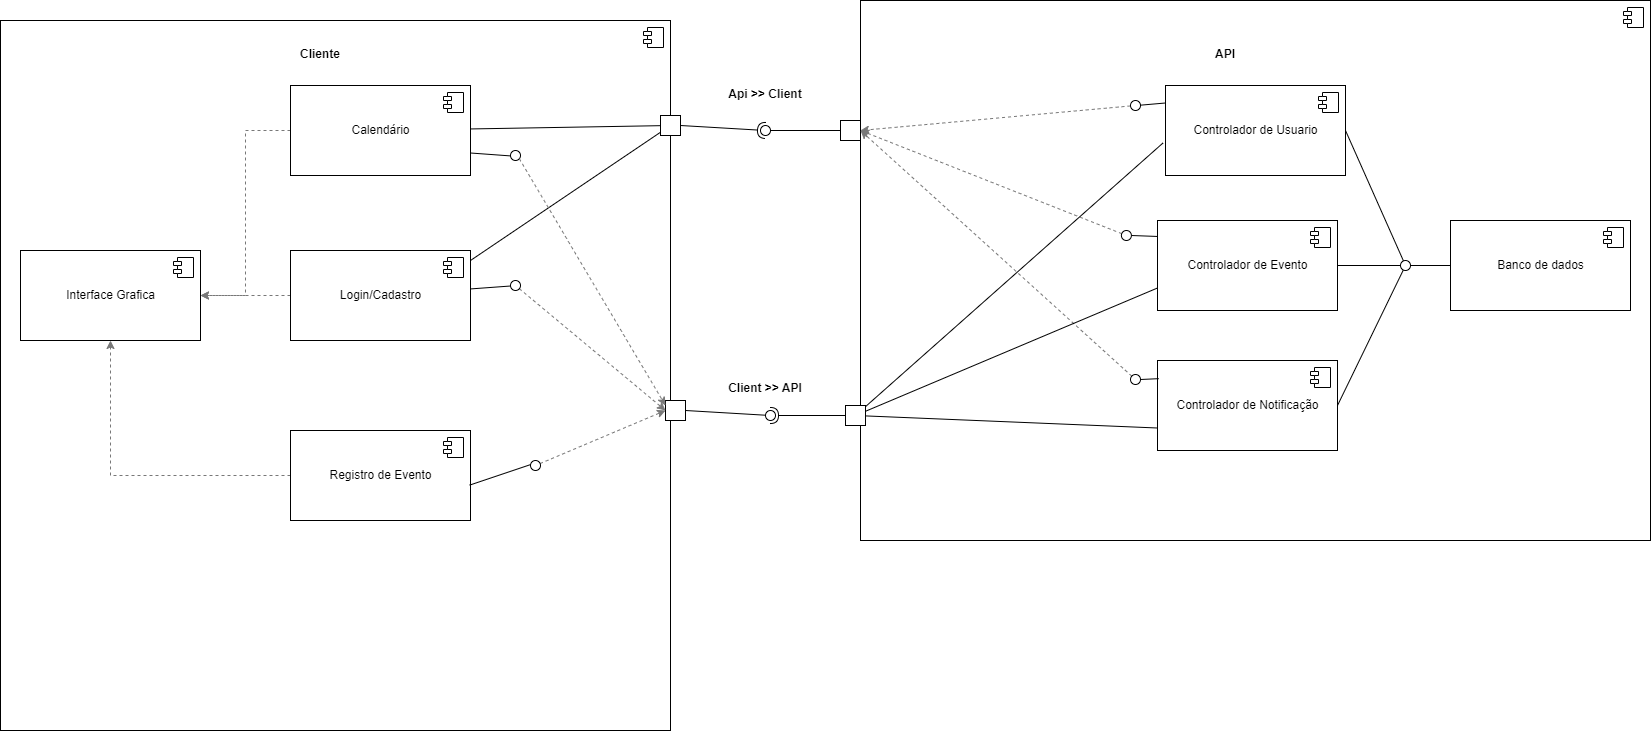

The diagram above was exported from draw.io. Its source (the exported page's mxGraphModel, read from the mxfile embedded in the PNG):
<mxGraphModel dx="2277" dy="393" grid="1" gridSize="10" guides="1" tooltips="1" connect="1" arrows="1" fold="1" page="1" pageScale="1" pageWidth="1169" pageHeight="827" math="0" shadow="0">
  <root>
    <mxCell id="4_i_vjUKTjB9zjNpbyHc-0" />
    <mxCell id="4_i_vjUKTjB9zjNpbyHc-1" parent="4_i_vjUKTjB9zjNpbyHc-0" />
    <mxCell id="4_i_vjUKTjB9zjNpbyHc-2" value="" style="html=1;dropTarget=0;labelPosition=center;verticalLabelPosition=middle;align=center;verticalAlign=middle;" parent="4_i_vjUKTjB9zjNpbyHc-1" vertex="1">
      <mxGeometry x="-820" y="40" width="670" height="710" as="geometry" />
    </mxCell>
    <mxCell id="4_i_vjUKTjB9zjNpbyHc-3" value="" style="shape=module;jettyWidth=8;jettyHeight=4;" parent="4_i_vjUKTjB9zjNpbyHc-2" vertex="1">
      <mxGeometry x="1" width="20" height="20" relative="1" as="geometry">
        <mxPoint x="-27" y="7" as="offset" />
      </mxGeometry>
    </mxCell>
    <mxCell id="4_i_vjUKTjB9zjNpbyHc-4" value="" style="html=1;dropTarget=0;" parent="4_i_vjUKTjB9zjNpbyHc-1" vertex="1">
      <mxGeometry x="40" y="20" width="790" height="540" as="geometry" />
    </mxCell>
    <mxCell id="4_i_vjUKTjB9zjNpbyHc-5" value="" style="shape=module;jettyWidth=8;jettyHeight=4;" parent="4_i_vjUKTjB9zjNpbyHc-4" vertex="1">
      <mxGeometry x="1" width="20" height="20" relative="1" as="geometry">
        <mxPoint x="-27" y="7" as="offset" />
      </mxGeometry>
    </mxCell>
    <mxCell id="4_i_vjUKTjB9zjNpbyHc-6" value="Cliente" style="text;align=center;fontStyle=1;verticalAlign=middle;spacingLeft=3;spacingRight=3;strokeColor=none;rotatable=0;points=[[0,0.5],[1,0.5]];portConstraint=eastwest;" parent="4_i_vjUKTjB9zjNpbyHc-1" vertex="1">
      <mxGeometry x="-540" y="60" width="80" height="26" as="geometry" />
    </mxCell>
    <mxCell id="4_i_vjUKTjB9zjNpbyHc-7" value="API" style="text;align=center;fontStyle=1;verticalAlign=middle;spacingLeft=3;spacingRight=3;strokeColor=none;rotatable=0;points=[[0,0.5],[1,0.5]];portConstraint=eastwest;" parent="4_i_vjUKTjB9zjNpbyHc-1" vertex="1">
      <mxGeometry x="365" y="60" width="80" height="26" as="geometry" />
    </mxCell>
    <mxCell id="4_i_vjUKTjB9zjNpbyHc-8" value="Banco de dados" style="html=1;dropTarget=0;" parent="4_i_vjUKTjB9zjNpbyHc-1" vertex="1">
      <mxGeometry x="630" y="240" width="180" height="90" as="geometry" />
    </mxCell>
    <mxCell id="4_i_vjUKTjB9zjNpbyHc-9" value="" style="shape=module;jettyWidth=8;jettyHeight=4;" parent="4_i_vjUKTjB9zjNpbyHc-8" vertex="1">
      <mxGeometry x="1" width="20" height="20" relative="1" as="geometry">
        <mxPoint x="-27" y="7" as="offset" />
      </mxGeometry>
    </mxCell>
    <mxCell id="4_i_vjUKTjB9zjNpbyHc-10" value="Controlador de Evento" style="html=1;dropTarget=0;" parent="4_i_vjUKTjB9zjNpbyHc-1" vertex="1">
      <mxGeometry x="337" y="240" width="180" height="90" as="geometry" />
    </mxCell>
    <mxCell id="4_i_vjUKTjB9zjNpbyHc-11" value="" style="shape=module;jettyWidth=8;jettyHeight=4;" parent="4_i_vjUKTjB9zjNpbyHc-10" vertex="1">
      <mxGeometry x="1" width="20" height="20" relative="1" as="geometry">
        <mxPoint x="-27" y="7" as="offset" />
      </mxGeometry>
    </mxCell>
    <mxCell id="4_i_vjUKTjB9zjNpbyHc-12" value="Controlador de Usuario" style="html=1;dropTarget=0;" parent="4_i_vjUKTjB9zjNpbyHc-1" vertex="1">
      <mxGeometry x="345" y="105" width="180" height="90" as="geometry" />
    </mxCell>
    <mxCell id="4_i_vjUKTjB9zjNpbyHc-13" value="" style="shape=module;jettyWidth=8;jettyHeight=4;" parent="4_i_vjUKTjB9zjNpbyHc-12" vertex="1">
      <mxGeometry x="1" width="20" height="20" relative="1" as="geometry">
        <mxPoint x="-27" y="7" as="offset" />
      </mxGeometry>
    </mxCell>
    <mxCell id="4_i_vjUKTjB9zjNpbyHc-14" value="Controlador de Notificação" style="html=1;dropTarget=0;" parent="4_i_vjUKTjB9zjNpbyHc-1" vertex="1">
      <mxGeometry x="337" y="380" width="180" height="90" as="geometry" />
    </mxCell>
    <mxCell id="4_i_vjUKTjB9zjNpbyHc-15" value="" style="shape=module;jettyWidth=8;jettyHeight=4;" parent="4_i_vjUKTjB9zjNpbyHc-14" vertex="1">
      <mxGeometry x="1" width="20" height="20" relative="1" as="geometry">
        <mxPoint x="-27" y="7" as="offset" />
      </mxGeometry>
    </mxCell>
    <mxCell id="4_i_vjUKTjB9zjNpbyHc-16" value="" style="rounded=0;orthogonalLoop=1;jettySize=auto;html=1;endArrow=none;endFill=0;exitX=0;exitY=0.5;exitDx=0;exitDy=0;" parent="4_i_vjUKTjB9zjNpbyHc-1" source="4_i_vjUKTjB9zjNpbyHc-19" target="4_i_vjUKTjB9zjNpbyHc-18" edge="1">
      <mxGeometry relative="1" as="geometry">
        <mxPoint x="-80" y="420" as="sourcePoint" />
      </mxGeometry>
    </mxCell>
    <mxCell id="4_i_vjUKTjB9zjNpbyHc-17" value="" style="rounded=0;orthogonalLoop=1;jettySize=auto;html=1;endArrow=halfCircle;endFill=0;entryX=0.5;entryY=0.5;entryDx=0;entryDy=0;endSize=6;strokeWidth=1;exitX=1;exitY=0.5;exitDx=0;exitDy=0;" parent="4_i_vjUKTjB9zjNpbyHc-1" source="4_i_vjUKTjB9zjNpbyHc-22" target="4_i_vjUKTjB9zjNpbyHc-18" edge="1">
      <mxGeometry relative="1" as="geometry">
        <mxPoint x="-151" y="355" as="sourcePoint" />
      </mxGeometry>
    </mxCell>
    <mxCell id="4_i_vjUKTjB9zjNpbyHc-18" value="" style="ellipse;whiteSpace=wrap;html=1;fontFamily=Helvetica;fontSize=12;fontColor=#000000;align=center;strokeColor=#000000;fillColor=#ffffff;points=[];aspect=fixed;resizable=0;" parent="4_i_vjUKTjB9zjNpbyHc-1" vertex="1">
      <mxGeometry x="-60" y="145" width="10" height="10" as="geometry" />
    </mxCell>
    <mxCell id="4_i_vjUKTjB9zjNpbyHc-19" value="" style="rounded=0;whiteSpace=wrap;html=1;" parent="4_i_vjUKTjB9zjNpbyHc-1" vertex="1">
      <mxGeometry x="20" y="140" width="20" height="20" as="geometry" />
    </mxCell>
    <mxCell id="4_i_vjUKTjB9zjNpbyHc-20" style="rounded=0;orthogonalLoop=1;jettySize=auto;html=1;endArrow=none;endFill=0;strokeColor=#000000;" parent="4_i_vjUKTjB9zjNpbyHc-1" source="4_i_vjUKTjB9zjNpbyHc-22" target="4_i_vjUKTjB9zjNpbyHc-48" edge="1">
      <mxGeometry relative="1" as="geometry" />
    </mxCell>
    <mxCell id="4_i_vjUKTjB9zjNpbyHc-21" style="edgeStyle=none;rounded=0;orthogonalLoop=1;jettySize=auto;html=1;entryX=1;entryY=0.111;entryDx=0;entryDy=0;entryPerimeter=0;endArrow=none;endFill=0;strokeColor=#000000;" parent="4_i_vjUKTjB9zjNpbyHc-1" source="4_i_vjUKTjB9zjNpbyHc-22" target="4_i_vjUKTjB9zjNpbyHc-55" edge="1">
      <mxGeometry relative="1" as="geometry" />
    </mxCell>
    <mxCell id="4_i_vjUKTjB9zjNpbyHc-22" value="" style="rounded=0;whiteSpace=wrap;html=1;" parent="4_i_vjUKTjB9zjNpbyHc-1" vertex="1">
      <mxGeometry x="-160" y="135" width="20" height="20" as="geometry" />
    </mxCell>
    <mxCell id="4_i_vjUKTjB9zjNpbyHc-23" style="edgeStyle=none;rounded=0;orthogonalLoop=1;jettySize=auto;html=1;entryX=1;entryY=0.5;entryDx=0;entryDy=0;endArrow=classic;endFill=1;dashed=1;strokeColor=#787878;" parent="4_i_vjUKTjB9zjNpbyHc-1" source="4_i_vjUKTjB9zjNpbyHc-24" target="4_i_vjUKTjB9zjNpbyHc-19" edge="1">
      <mxGeometry relative="1" as="geometry" />
    </mxCell>
    <mxCell id="4_i_vjUKTjB9zjNpbyHc-24" value="" style="ellipse;whiteSpace=wrap;html=1;fontFamily=Helvetica;fontSize=12;fontColor=#000000;align=center;strokeColor=#000000;fillColor=#ffffff;points=[];aspect=fixed;resizable=0;" parent="4_i_vjUKTjB9zjNpbyHc-1" vertex="1">
      <mxGeometry x="310" y="120" width="10" height="10" as="geometry" />
    </mxCell>
    <mxCell id="4_i_vjUKTjB9zjNpbyHc-25" value="" style="rounded=0;orthogonalLoop=1;jettySize=auto;html=1;endArrow=none;endFill=0;exitX=0;exitY=0.861;exitDx=0;exitDy=0;exitPerimeter=0;" parent="4_i_vjUKTjB9zjNpbyHc-1" target="4_i_vjUKTjB9zjNpbyHc-24" edge="1">
      <mxGeometry relative="1" as="geometry">
        <mxPoint x="345" y="122.49000000000001" as="sourcePoint" />
        <mxPoint x="110" y="55" as="targetPoint" />
      </mxGeometry>
    </mxCell>
    <mxCell id="4_i_vjUKTjB9zjNpbyHc-26" style="edgeStyle=none;rounded=0;orthogonalLoop=1;jettySize=auto;html=1;entryX=-0.005;entryY=0.844;entryDx=0;entryDy=0;entryPerimeter=0;endArrow=none;endFill=0;" parent="4_i_vjUKTjB9zjNpbyHc-1" source="4_i_vjUKTjB9zjNpbyHc-28" edge="1">
      <mxGeometry relative="1" as="geometry">
        <mxPoint x="337" y="255.96000000000004" as="targetPoint" />
      </mxGeometry>
    </mxCell>
    <mxCell id="4_i_vjUKTjB9zjNpbyHc-27" style="edgeStyle=none;rounded=0;orthogonalLoop=1;jettySize=auto;html=1;entryX=1;entryY=0.5;entryDx=0;entryDy=0;endArrow=classic;endFill=1;dashed=1;strokeColor=#787878;" parent="4_i_vjUKTjB9zjNpbyHc-1" source="4_i_vjUKTjB9zjNpbyHc-28" target="4_i_vjUKTjB9zjNpbyHc-19" edge="1">
      <mxGeometry relative="1" as="geometry" />
    </mxCell>
    <mxCell id="4_i_vjUKTjB9zjNpbyHc-28" value="" style="ellipse;whiteSpace=wrap;html=1;fontFamily=Helvetica;fontSize=12;fontColor=#000000;align=center;strokeColor=#000000;fillColor=#ffffff;points=[];aspect=fixed;resizable=0;" parent="4_i_vjUKTjB9zjNpbyHc-1" vertex="1">
      <mxGeometry x="300.9" y="250" width="10" height="10" as="geometry" />
    </mxCell>
    <mxCell id="4_i_vjUKTjB9zjNpbyHc-29" style="edgeStyle=none;rounded=0;orthogonalLoop=1;jettySize=auto;html=1;entryX=1;entryY=0.5;entryDx=0;entryDy=0;endArrow=classic;endFill=1;dashed=1;strokeColor=#787878;" parent="4_i_vjUKTjB9zjNpbyHc-1" source="4_i_vjUKTjB9zjNpbyHc-30" target="4_i_vjUKTjB9zjNpbyHc-19" edge="1">
      <mxGeometry relative="1" as="geometry" />
    </mxCell>
    <mxCell id="4_i_vjUKTjB9zjNpbyHc-30" value="" style="ellipse;whiteSpace=wrap;html=1;fontFamily=Helvetica;fontSize=12;fontColor=#000000;align=center;strokeColor=#000000;fillColor=#ffffff;points=[];aspect=fixed;resizable=0;" parent="4_i_vjUKTjB9zjNpbyHc-1" vertex="1">
      <mxGeometry x="310" y="394" width="10" height="10" as="geometry" />
    </mxCell>
    <mxCell id="4_i_vjUKTjB9zjNpbyHc-31" value="" style="rounded=0;orthogonalLoop=1;jettySize=auto;html=1;endArrow=none;endFill=0;exitX=0.007;exitY=0.824;exitDx=0;exitDy=0;exitPerimeter=0;" parent="4_i_vjUKTjB9zjNpbyHc-1" target="4_i_vjUKTjB9zjNpbyHc-30" edge="1">
      <mxGeometry relative="1" as="geometry">
        <mxPoint x="338.25999999999976" y="398.1600000000001" as="sourcePoint" />
        <mxPoint x="110" y="379" as="targetPoint" />
      </mxGeometry>
    </mxCell>
    <mxCell id="4_i_vjUKTjB9zjNpbyHc-32" style="edgeStyle=none;rounded=0;orthogonalLoop=1;jettySize=auto;html=1;entryX=1;entryY=0.5;entryDx=0;entryDy=0;endArrow=none;endFill=0;" parent="4_i_vjUKTjB9zjNpbyHc-1" source="4_i_vjUKTjB9zjNpbyHc-35" target="4_i_vjUKTjB9zjNpbyHc-12" edge="1">
      <mxGeometry relative="1" as="geometry" />
    </mxCell>
    <mxCell id="4_i_vjUKTjB9zjNpbyHc-33" style="edgeStyle=none;rounded=0;orthogonalLoop=1;jettySize=auto;html=1;entryX=1;entryY=0.5;entryDx=0;entryDy=0;endArrow=none;endFill=0;" parent="4_i_vjUKTjB9zjNpbyHc-1" source="4_i_vjUKTjB9zjNpbyHc-35" target="4_i_vjUKTjB9zjNpbyHc-10" edge="1">
      <mxGeometry relative="1" as="geometry" />
    </mxCell>
    <mxCell id="4_i_vjUKTjB9zjNpbyHc-34" style="edgeStyle=none;rounded=0;orthogonalLoop=1;jettySize=auto;html=1;entryX=1;entryY=0.5;entryDx=0;entryDy=0;endArrow=none;endFill=0;" parent="4_i_vjUKTjB9zjNpbyHc-1" source="4_i_vjUKTjB9zjNpbyHc-35" target="4_i_vjUKTjB9zjNpbyHc-14" edge="1">
      <mxGeometry relative="1" as="geometry" />
    </mxCell>
    <mxCell id="4_i_vjUKTjB9zjNpbyHc-35" value="" style="ellipse;whiteSpace=wrap;html=1;fontFamily=Helvetica;fontSize=12;fontColor=#000000;align=center;strokeColor=#000000;fillColor=#ffffff;points=[];aspect=fixed;resizable=0;" parent="4_i_vjUKTjB9zjNpbyHc-1" vertex="1">
      <mxGeometry x="580" y="280" width="10" height="10" as="geometry" />
    </mxCell>
    <mxCell id="4_i_vjUKTjB9zjNpbyHc-36" value="" style="rounded=0;orthogonalLoop=1;jettySize=auto;html=1;endArrow=none;endFill=0;exitX=0;exitY=0.5;exitDx=0;exitDy=0;" parent="4_i_vjUKTjB9zjNpbyHc-1" source="4_i_vjUKTjB9zjNpbyHc-8" target="4_i_vjUKTjB9zjNpbyHc-35" edge="1">
      <mxGeometry relative="1" as="geometry">
        <mxPoint x="590" y="285" as="sourcePoint" />
        <mxPoint x="520" y="285" as="targetPoint" />
      </mxGeometry>
    </mxCell>
    <mxCell id="4_i_vjUKTjB9zjNpbyHc-37" value="" style="rounded=0;orthogonalLoop=1;jettySize=auto;html=1;endArrow=none;endFill=0;exitX=1;exitY=0.5;exitDx=0;exitDy=0;" parent="4_i_vjUKTjB9zjNpbyHc-1" source="4_i_vjUKTjB9zjNpbyHc-44" target="4_i_vjUKTjB9zjNpbyHc-39" edge="1">
      <mxGeometry relative="1" as="geometry">
        <mxPoint x="-75" y="705" as="sourcePoint" />
      </mxGeometry>
    </mxCell>
    <mxCell id="4_i_vjUKTjB9zjNpbyHc-38" value="" style="rounded=0;orthogonalLoop=1;jettySize=auto;html=1;endArrow=halfCircle;endFill=0;entryX=0.5;entryY=0.5;entryDx=0;entryDy=0;endSize=6;strokeWidth=1;exitX=0;exitY=0.5;exitDx=0;exitDy=0;" parent="4_i_vjUKTjB9zjNpbyHc-1" source="4_i_vjUKTjB9zjNpbyHc-43" target="4_i_vjUKTjB9zjNpbyHc-39" edge="1">
      <mxGeometry relative="1" as="geometry">
        <mxPoint x="-70" y="460" as="sourcePoint" />
      </mxGeometry>
    </mxCell>
    <mxCell id="4_i_vjUKTjB9zjNpbyHc-39" value="" style="ellipse;whiteSpace=wrap;html=1;fontFamily=Helvetica;fontSize=12;fontColor=#000000;align=center;strokeColor=#000000;fillColor=#ffffff;points=[];aspect=fixed;resizable=0;" parent="4_i_vjUKTjB9zjNpbyHc-1" vertex="1">
      <mxGeometry x="-55" y="430" width="10" height="10" as="geometry" />
    </mxCell>
    <mxCell id="4_i_vjUKTjB9zjNpbyHc-40" style="edgeStyle=none;rounded=0;orthogonalLoop=1;jettySize=auto;html=1;entryX=-0.014;entryY=0.639;entryDx=0;entryDy=0;entryPerimeter=0;endArrow=none;endFill=0;" parent="4_i_vjUKTjB9zjNpbyHc-1" source="4_i_vjUKTjB9zjNpbyHc-43" target="4_i_vjUKTjB9zjNpbyHc-12" edge="1">
      <mxGeometry relative="1" as="geometry" />
    </mxCell>
    <mxCell id="4_i_vjUKTjB9zjNpbyHc-41" style="edgeStyle=none;rounded=0;orthogonalLoop=1;jettySize=auto;html=1;entryX=0;entryY=0.75;entryDx=0;entryDy=0;endArrow=none;endFill=0;" parent="4_i_vjUKTjB9zjNpbyHc-1" source="4_i_vjUKTjB9zjNpbyHc-43" target="4_i_vjUKTjB9zjNpbyHc-10" edge="1">
      <mxGeometry relative="1" as="geometry" />
    </mxCell>
    <mxCell id="4_i_vjUKTjB9zjNpbyHc-42" style="edgeStyle=none;rounded=0;orthogonalLoop=1;jettySize=auto;html=1;entryX=0;entryY=0.75;entryDx=0;entryDy=0;endArrow=none;endFill=0;" parent="4_i_vjUKTjB9zjNpbyHc-1" source="4_i_vjUKTjB9zjNpbyHc-43" target="4_i_vjUKTjB9zjNpbyHc-14" edge="1">
      <mxGeometry relative="1" as="geometry" />
    </mxCell>
    <mxCell id="4_i_vjUKTjB9zjNpbyHc-43" value="" style="rounded=0;whiteSpace=wrap;html=1;" parent="4_i_vjUKTjB9zjNpbyHc-1" vertex="1">
      <mxGeometry x="25" y="425" width="20" height="20" as="geometry" />
    </mxCell>
    <mxCell id="4_i_vjUKTjB9zjNpbyHc-44" value="" style="rounded=0;whiteSpace=wrap;html=1;" parent="4_i_vjUKTjB9zjNpbyHc-1" vertex="1">
      <mxGeometry x="-155" y="420" width="20" height="20" as="geometry" />
    </mxCell>
    <mxCell id="4_i_vjUKTjB9zjNpbyHc-45" value="Api &gt;&gt; Client" style="text;align=center;fontStyle=1;verticalAlign=middle;spacingLeft=3;spacingRight=3;strokeColor=none;rotatable=0;points=[[0,0.5],[1,0.5]];portConstraint=eastwest;" parent="4_i_vjUKTjB9zjNpbyHc-1" vertex="1">
      <mxGeometry x="-95" y="100" width="80" height="26" as="geometry" />
    </mxCell>
    <mxCell id="4_i_vjUKTjB9zjNpbyHc-46" value="Client &gt;&gt; API" style="text;align=center;fontStyle=1;verticalAlign=middle;spacingLeft=3;spacingRight=3;strokeColor=none;rotatable=0;points=[[0,0.5],[1,0.5]];portConstraint=eastwest;" parent="4_i_vjUKTjB9zjNpbyHc-1" vertex="1">
      <mxGeometry x="-95" y="394" width="80" height="26" as="geometry" />
    </mxCell>
    <mxCell id="4_i_vjUKTjB9zjNpbyHc-47" style="edgeStyle=orthogonalEdgeStyle;rounded=0;orthogonalLoop=1;jettySize=auto;html=1;entryX=1;entryY=0.5;entryDx=0;entryDy=0;dashed=1;endArrow=classic;endFill=1;strokeColor=#787878;" parent="4_i_vjUKTjB9zjNpbyHc-1" source="4_i_vjUKTjB9zjNpbyHc-48" target="4_i_vjUKTjB9zjNpbyHc-57" edge="1">
      <mxGeometry relative="1" as="geometry" />
    </mxCell>
    <mxCell id="4_i_vjUKTjB9zjNpbyHc-48" value="Calendário" style="html=1;dropTarget=0;" parent="4_i_vjUKTjB9zjNpbyHc-1" vertex="1">
      <mxGeometry x="-530" y="105" width="180" height="90" as="geometry" />
    </mxCell>
    <mxCell id="4_i_vjUKTjB9zjNpbyHc-49" value="" style="shape=module;jettyWidth=8;jettyHeight=4;" parent="4_i_vjUKTjB9zjNpbyHc-48" vertex="1">
      <mxGeometry x="1" width="20" height="20" relative="1" as="geometry">
        <mxPoint x="-27" y="7" as="offset" />
      </mxGeometry>
    </mxCell>
    <mxCell id="4_i_vjUKTjB9zjNpbyHc-50" style="edgeStyle=orthogonalEdgeStyle;rounded=0;orthogonalLoop=1;jettySize=auto;html=1;entryX=0.5;entryY=1;entryDx=0;entryDy=0;dashed=1;endArrow=classic;endFill=1;strokeColor=#787878;" parent="4_i_vjUKTjB9zjNpbyHc-1" source="4_i_vjUKTjB9zjNpbyHc-51" target="4_i_vjUKTjB9zjNpbyHc-57" edge="1">
      <mxGeometry relative="1" as="geometry" />
    </mxCell>
    <mxCell id="4_i_vjUKTjB9zjNpbyHc-51" value="Registro de Evento" style="html=1;dropTarget=0;" parent="4_i_vjUKTjB9zjNpbyHc-1" vertex="1">
      <mxGeometry x="-530" y="450" width="180" height="90" as="geometry" />
    </mxCell>
    <mxCell id="4_i_vjUKTjB9zjNpbyHc-52" value="" style="shape=module;jettyWidth=8;jettyHeight=4;" parent="4_i_vjUKTjB9zjNpbyHc-51" vertex="1">
      <mxGeometry x="1" width="20" height="20" relative="1" as="geometry">
        <mxPoint x="-27" y="7" as="offset" />
      </mxGeometry>
    </mxCell>
    <mxCell id="4_i_vjUKTjB9zjNpbyHc-53" style="edgeStyle=none;rounded=0;orthogonalLoop=1;jettySize=auto;html=1;dashed=1;endArrow=classic;endFill=1;strokeColor=#787878;" parent="4_i_vjUKTjB9zjNpbyHc-1" source="4_i_vjUKTjB9zjNpbyHc-55" target="4_i_vjUKTjB9zjNpbyHc-57" edge="1">
      <mxGeometry relative="1" as="geometry" />
    </mxCell>
    <mxCell id="4_i_vjUKTjB9zjNpbyHc-54" style="edgeStyle=none;rounded=0;orthogonalLoop=1;jettySize=auto;html=1;entryX=0.065;entryY=0.546;entryDx=0;entryDy=0;entryPerimeter=0;endArrow=none;endFill=0;strokeColor=#000000;" parent="4_i_vjUKTjB9zjNpbyHc-1" source="4_i_vjUKTjB9zjNpbyHc-55" target="4_i_vjUKTjB9zjNpbyHc-68" edge="1">
      <mxGeometry relative="1" as="geometry" />
    </mxCell>
    <mxCell id="4_i_vjUKTjB9zjNpbyHc-55" value="Login/Cadastro" style="html=1;dropTarget=0;" parent="4_i_vjUKTjB9zjNpbyHc-1" vertex="1">
      <mxGeometry x="-530" y="270" width="180" height="90" as="geometry" />
    </mxCell>
    <mxCell id="4_i_vjUKTjB9zjNpbyHc-56" value="" style="shape=module;jettyWidth=8;jettyHeight=4;" parent="4_i_vjUKTjB9zjNpbyHc-55" vertex="1">
      <mxGeometry x="1" width="20" height="20" relative="1" as="geometry">
        <mxPoint x="-27" y="7" as="offset" />
      </mxGeometry>
    </mxCell>
    <mxCell id="4_i_vjUKTjB9zjNpbyHc-57" value="Interface Grafica" style="html=1;dropTarget=0;" parent="4_i_vjUKTjB9zjNpbyHc-1" vertex="1">
      <mxGeometry x="-800" y="270" width="180" height="90" as="geometry" />
    </mxCell>
    <mxCell id="4_i_vjUKTjB9zjNpbyHc-58" value="" style="shape=module;jettyWidth=8;jettyHeight=4;" parent="4_i_vjUKTjB9zjNpbyHc-57" vertex="1">
      <mxGeometry x="1" width="20" height="20" relative="1" as="geometry">
        <mxPoint x="-27" y="7" as="offset" />
      </mxGeometry>
    </mxCell>
    <mxCell id="4_i_vjUKTjB9zjNpbyHc-59" value="" style="rounded=0;orthogonalLoop=1;jettySize=auto;html=1;endArrow=none;endFill=0;entryX=0.091;entryY=0.381;entryDx=0;entryDy=0;entryPerimeter=0;exitX=0.995;exitY=0.607;exitDx=0;exitDy=0;exitPerimeter=0;" parent="4_i_vjUKTjB9zjNpbyHc-1" source="4_i_vjUKTjB9zjNpbyHc-51" target="4_i_vjUKTjB9zjNpbyHc-61" edge="1">
      <mxGeometry relative="1" as="geometry">
        <mxPoint x="-330" y="429" as="sourcePoint" />
        <mxPoint x="-319.64" y="431" as="targetPoint" />
      </mxGeometry>
    </mxCell>
    <mxCell id="4_i_vjUKTjB9zjNpbyHc-60" style="edgeStyle=none;rounded=0;orthogonalLoop=1;jettySize=auto;html=1;entryX=0;entryY=0.5;entryDx=0;entryDy=0;endArrow=classic;endFill=1;dashed=1;strokeColor=#787878;" parent="4_i_vjUKTjB9zjNpbyHc-1" source="4_i_vjUKTjB9zjNpbyHc-61" target="4_i_vjUKTjB9zjNpbyHc-44" edge="1">
      <mxGeometry relative="1" as="geometry" />
    </mxCell>
    <mxCell id="4_i_vjUKTjB9zjNpbyHc-61" value="" style="ellipse;whiteSpace=wrap;html=1;fontFamily=Helvetica;fontSize=12;fontColor=#000000;align=center;strokeColor=#000000;fillColor=#ffffff;points=[];aspect=fixed;resizable=0;" parent="4_i_vjUKTjB9zjNpbyHc-1" vertex="1">
      <mxGeometry x="-290" y="480" width="10" height="10" as="geometry" />
    </mxCell>
    <mxCell id="4_i_vjUKTjB9zjNpbyHc-67" style="edgeStyle=none;rounded=0;orthogonalLoop=1;jettySize=auto;html=1;entryX=0;entryY=0.5;entryDx=0;entryDy=0;endArrow=classic;endFill=1;dashed=1;strokeColor=#787878;" parent="4_i_vjUKTjB9zjNpbyHc-1" source="4_i_vjUKTjB9zjNpbyHc-68" target="4_i_vjUKTjB9zjNpbyHc-44" edge="1">
      <mxGeometry relative="1" as="geometry" />
    </mxCell>
    <mxCell id="4_i_vjUKTjB9zjNpbyHc-68" value="" style="ellipse;whiteSpace=wrap;html=1;fontFamily=Helvetica;fontSize=12;fontColor=#000000;align=center;strokeColor=#000000;fillColor=#ffffff;points=[];aspect=fixed;resizable=0;" parent="4_i_vjUKTjB9zjNpbyHc-1" vertex="1">
      <mxGeometry x="-310" y="300" width="10" height="10" as="geometry" />
    </mxCell>
    <mxCell id="4_i_vjUKTjB9zjNpbyHc-69" style="edgeStyle=none;rounded=0;orthogonalLoop=1;jettySize=auto;html=1;entryX=0.065;entryY=0.546;entryDx=0;entryDy=0;entryPerimeter=0;endArrow=none;endFill=0;strokeColor=#000000;exitX=1;exitY=0.75;exitDx=0;exitDy=0;" parent="4_i_vjUKTjB9zjNpbyHc-1" source="4_i_vjUKTjB9zjNpbyHc-48" target="4_i_vjUKTjB9zjNpbyHc-70" edge="1">
      <mxGeometry relative="1" as="geometry">
        <mxPoint x="-340" y="318.4282433983926" as="sourcePoint" />
      </mxGeometry>
    </mxCell>
    <mxCell id="4_i_vjUKTjB9zjNpbyHc-70" value="" style="ellipse;whiteSpace=wrap;html=1;fontFamily=Helvetica;fontSize=12;fontColor=#000000;align=center;strokeColor=#000000;fillColor=#ffffff;points=[];aspect=fixed;resizable=0;" parent="4_i_vjUKTjB9zjNpbyHc-1" vertex="1">
      <mxGeometry x="-310" y="170" width="10" height="10" as="geometry" />
    </mxCell>
    <mxCell id="4_i_vjUKTjB9zjNpbyHc-71" style="edgeStyle=none;rounded=0;orthogonalLoop=1;jettySize=auto;html=1;entryX=0;entryY=0.25;entryDx=0;entryDy=0;endArrow=classic;endFill=1;dashed=1;strokeColor=#787878;" parent="4_i_vjUKTjB9zjNpbyHc-1" target="4_i_vjUKTjB9zjNpbyHc-44" edge="1">
      <mxGeometry relative="1" as="geometry">
        <mxPoint x="-301.15889360201345" y="178.20092199832243" as="sourcePoint" />
        <mxPoint x="-154.99999999999977" y="300" as="targetPoint" />
      </mxGeometry>
    </mxCell>
  </root>
</mxGraphModel>